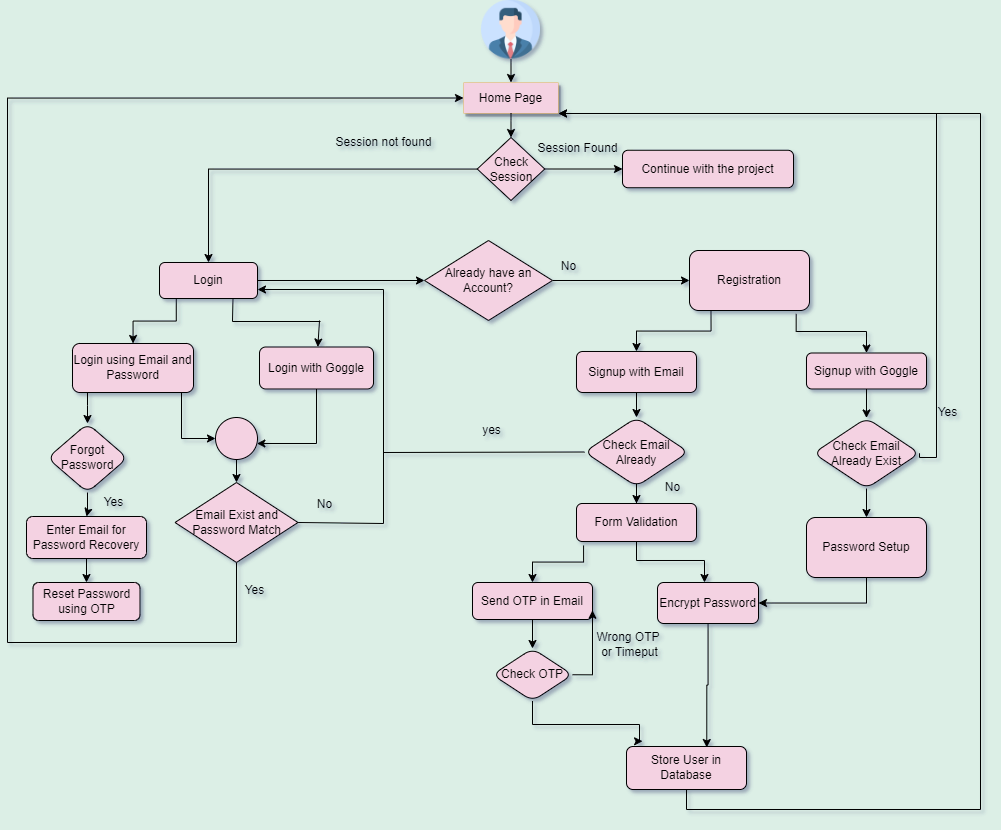

The diagram above was exported from draw.io. Its source (the exported page's mxGraphModel, read from the mxfile embedded in the PNG):
<mxGraphModel dx="2146" dy="1309" grid="0" gridSize="10" guides="1" tooltips="1" connect="1" arrows="1" fold="1" page="1" pageScale="1" pageWidth="1169" pageHeight="827" background="#dcefe6" math="0" shadow="1">
  <root>
    <mxCell id="WIyWlLk6GJQsqaUBKTNV-0" />
    <mxCell id="WIyWlLk6GJQsqaUBKTNV-1" parent="WIyWlLk6GJQsqaUBKTNV-0" />
    <mxCell id="UQQhWICmKNdL5K_ZUhss-0" value="" style="shape=image;verticalLabelPosition=bottom;labelBackgroundColor=default;verticalAlign=top;aspect=fixed;imageAspect=0;image=data:image/png,(base64 omitted: 42900 chars);" vertex="1" parent="WIyWlLk6GJQsqaUBKTNV-1">
      <mxGeometry x="455" y="-230.5" width="59" height="59" as="geometry" />
    </mxCell>
    <mxCell id="UQQhWICmKNdL5K_ZUhss-1" value="" style="endArrow=classic;html=1;rounded=0;exitX=0.5;exitY=1;exitDx=0;exitDy=0;" edge="1" parent="WIyWlLk6GJQsqaUBKTNV-1" source="WIyWlLk6GJQsqaUBKTNV-3">
      <mxGeometry width="50" height="50" relative="1" as="geometry">
        <mxPoint x="485" y="-141" as="sourcePoint" />
        <mxPoint x="485" y="-144" as="targetPoint" />
      </mxGeometry>
    </mxCell>
    <mxCell id="UQQhWICmKNdL5K_ZUhss-6" value="" style="endArrow=classic;html=1;rounded=0;exitX=0.5;exitY=1;exitDx=0;exitDy=0;" edge="1" parent="WIyWlLk6GJQsqaUBKTNV-1" source="UQQhWICmKNdL5K_ZUhss-0" target="WIyWlLk6GJQsqaUBKTNV-3">
      <mxGeometry width="50" height="50" relative="1" as="geometry">
        <mxPoint x="485" y="-171" as="sourcePoint" />
        <mxPoint x="485" y="-144" as="targetPoint" />
      </mxGeometry>
    </mxCell>
    <mxCell id="WIyWlLk6GJQsqaUBKTNV-3" value="Home Page" style="rounded=1;whiteSpace=wrap;html=1;fontSize=12;glass=0;strokeWidth=0;shadow=1;fillColor=#f4d2e2;strokeColor=#d79b00;gradientColor=none;perimeterSpacing=0;arcSize=3;verticalAlign=middle;labelBackgroundColor=none;" parent="WIyWlLk6GJQsqaUBKTNV-1" vertex="1">
      <mxGeometry x="437" y="-148" width="95" height="31" as="geometry" />
    </mxCell>
    <mxCell id="UQQhWICmKNdL5K_ZUhss-10" value="" style="endArrow=classic;html=1;rounded=0;exitX=1;exitY=0.5;exitDx=0;exitDy=0;entryX=0;entryY=0.5;entryDx=0;entryDy=0;" edge="1" parent="WIyWlLk6GJQsqaUBKTNV-1" source="UQQhWICmKNdL5K_ZUhss-9" target="UQQhWICmKNdL5K_ZUhss-14">
      <mxGeometry width="50" height="50" relative="1" as="geometry">
        <mxPoint x="531" as="sourcePoint" />
        <mxPoint x="584" y="-67" as="targetPoint" />
      </mxGeometry>
    </mxCell>
    <mxCell id="UQQhWICmKNdL5K_ZUhss-13" value="" style="endArrow=classic;html=1;rounded=0;exitX=0.5;exitY=1;exitDx=0;exitDy=0;" edge="1" parent="WIyWlLk6GJQsqaUBKTNV-1" source="WIyWlLk6GJQsqaUBKTNV-3" target="UQQhWICmKNdL5K_ZUhss-9">
      <mxGeometry width="50" height="50" relative="1" as="geometry">
        <mxPoint x="485" y="-117" as="sourcePoint" />
        <mxPoint x="485" y="-77" as="targetPoint" />
      </mxGeometry>
    </mxCell>
    <mxCell id="UQQhWICmKNdL5K_ZUhss-19" value="" style="edgeStyle=orthogonalEdgeStyle;rounded=0;orthogonalLoop=1;jettySize=auto;html=1;" edge="1" parent="WIyWlLk6GJQsqaUBKTNV-1" source="UQQhWICmKNdL5K_ZUhss-9" target="UQQhWICmKNdL5K_ZUhss-18">
      <mxGeometry relative="1" as="geometry" />
    </mxCell>
    <mxCell id="UQQhWICmKNdL5K_ZUhss-9" value="Check Session" style="rhombus;whiteSpace=wrap;html=1;fillColor=#F4D2E2;" vertex="1" parent="WIyWlLk6GJQsqaUBKTNV-1">
      <mxGeometry x="450.75" y="-93" width="67.5" height="63" as="geometry" />
    </mxCell>
    <mxCell id="UQQhWICmKNdL5K_ZUhss-14" value="Continue with the project" style="rounded=1;whiteSpace=wrap;html=1;fillColor=#F4D2E2;" vertex="1" parent="WIyWlLk6GJQsqaUBKTNV-1">
      <mxGeometry x="596" y="-80.25" width="171" height="37.5" as="geometry" />
    </mxCell>
    <mxCell id="UQQhWICmKNdL5K_ZUhss-21" value="" style="edgeStyle=orthogonalEdgeStyle;rounded=0;orthogonalLoop=1;jettySize=auto;html=1;entryX=0;entryY=0.5;entryDx=0;entryDy=0;" edge="1" parent="WIyWlLk6GJQsqaUBKTNV-1" source="UQQhWICmKNdL5K_ZUhss-18" target="UQQhWICmKNdL5K_ZUhss-22">
      <mxGeometry relative="1" as="geometry">
        <mxPoint x="296" y="50" as="targetPoint" />
      </mxGeometry>
    </mxCell>
    <mxCell id="UQQhWICmKNdL5K_ZUhss-27" value="" style="edgeStyle=orthogonalEdgeStyle;rounded=0;orthogonalLoop=1;jettySize=auto;html=1;exitX=0.171;exitY=0.988;exitDx=0;exitDy=0;exitPerimeter=0;" edge="1" parent="WIyWlLk6GJQsqaUBKTNV-1" source="UQQhWICmKNdL5K_ZUhss-18" target="UQQhWICmKNdL5K_ZUhss-26">
      <mxGeometry relative="1" as="geometry" />
    </mxCell>
    <mxCell id="UQQhWICmKNdL5K_ZUhss-18" value="Login" style="rounded=1;whiteSpace=wrap;html=1;fillColor=#F4D2E2;" vertex="1" parent="WIyWlLk6GJQsqaUBKTNV-1">
      <mxGeometry x="133" y="32" width="98" height="36" as="geometry" />
    </mxCell>
    <mxCell id="UQQhWICmKNdL5K_ZUhss-24" value="" style="edgeStyle=orthogonalEdgeStyle;rounded=0;orthogonalLoop=1;jettySize=auto;html=1;" edge="1" parent="WIyWlLk6GJQsqaUBKTNV-1" source="UQQhWICmKNdL5K_ZUhss-22" target="UQQhWICmKNdL5K_ZUhss-23">
      <mxGeometry relative="1" as="geometry" />
    </mxCell>
    <mxCell id="UQQhWICmKNdL5K_ZUhss-22" value="Already have an Account?" style="rhombus;whiteSpace=wrap;html=1;fillColor=#F4D2E2;" vertex="1" parent="WIyWlLk6GJQsqaUBKTNV-1">
      <mxGeometry x="398" y="10" width="128" height="80" as="geometry" />
    </mxCell>
    <mxCell id="UQQhWICmKNdL5K_ZUhss-57" value="" style="edgeStyle=orthogonalEdgeStyle;rounded=0;orthogonalLoop=1;jettySize=auto;html=1;exitX=0.179;exitY=0.968;exitDx=0;exitDy=0;exitPerimeter=0;" edge="1" parent="WIyWlLk6GJQsqaUBKTNV-1" source="UQQhWICmKNdL5K_ZUhss-23" target="UQQhWICmKNdL5K_ZUhss-56">
      <mxGeometry relative="1" as="geometry" />
    </mxCell>
    <mxCell id="UQQhWICmKNdL5K_ZUhss-61" value="" style="edgeStyle=orthogonalEdgeStyle;rounded=0;orthogonalLoop=1;jettySize=auto;html=1;exitX=0.889;exitY=1.056;exitDx=0;exitDy=0;exitPerimeter=0;entryX=0.5;entryY=0;entryDx=0;entryDy=0;" edge="1" parent="WIyWlLk6GJQsqaUBKTNV-1" source="UQQhWICmKNdL5K_ZUhss-23" target="UQQhWICmKNdL5K_ZUhss-60">
      <mxGeometry relative="1" as="geometry">
        <Array as="points">
          <mxPoint x="770" y="101" />
          <mxPoint x="840" y="101" />
        </Array>
      </mxGeometry>
    </mxCell>
    <mxCell id="UQQhWICmKNdL5K_ZUhss-23" value="Registration" style="rounded=1;whiteSpace=wrap;html=1;fillColor=#F4D2E2;" vertex="1" parent="WIyWlLk6GJQsqaUBKTNV-1">
      <mxGeometry x="663" y="20" width="120" height="60" as="geometry" />
    </mxCell>
    <mxCell id="UQQhWICmKNdL5K_ZUhss-25" value="No" style="text;html=1;align=center;verticalAlign=middle;resizable=0;points=[];autosize=1;strokeColor=none;fillColor=none;" vertex="1" parent="WIyWlLk6GJQsqaUBKTNV-1">
      <mxGeometry x="525" y="23" width="33" height="26" as="geometry" />
    </mxCell>
    <mxCell id="UQQhWICmKNdL5K_ZUhss-34" value="" style="edgeStyle=orthogonalEdgeStyle;rounded=0;orthogonalLoop=1;jettySize=auto;html=1;" edge="1" parent="WIyWlLk6GJQsqaUBKTNV-1" source="UQQhWICmKNdL5K_ZUhss-26" target="UQQhWICmKNdL5K_ZUhss-33">
      <mxGeometry relative="1" as="geometry">
        <Array as="points">
          <mxPoint x="61" y="175" />
          <mxPoint x="61" y="175" />
        </Array>
      </mxGeometry>
    </mxCell>
    <mxCell id="UQQhWICmKNdL5K_ZUhss-40" value="" style="edgeStyle=orthogonalEdgeStyle;rounded=0;orthogonalLoop=1;jettySize=auto;html=1;exitX=0.918;exitY=0.985;exitDx=0;exitDy=0;exitPerimeter=0;" edge="1" parent="WIyWlLk6GJQsqaUBKTNV-1" source="UQQhWICmKNdL5K_ZUhss-26" target="UQQhWICmKNdL5K_ZUhss-41">
      <mxGeometry relative="1" as="geometry">
        <mxPoint x="200" y="176.99999999999977" as="sourcePoint" />
        <mxPoint x="155" y="188" as="targetPoint" />
        <Array as="points">
          <mxPoint x="155" y="161" />
        </Array>
      </mxGeometry>
    </mxCell>
    <mxCell id="UQQhWICmKNdL5K_ZUhss-26" value="Login using Email and Password" style="whiteSpace=wrap;html=1;rounded=1;fillColor=#F4D2E2;" vertex="1" parent="WIyWlLk6GJQsqaUBKTNV-1">
      <mxGeometry x="46" y="113" width="121" height="49" as="geometry" />
    </mxCell>
    <mxCell id="UQQhWICmKNdL5K_ZUhss-28" value="" style="endArrow=none;html=1;rounded=0;exitX=0.75;exitY=1;exitDx=0;exitDy=0;" edge="1" parent="WIyWlLk6GJQsqaUBKTNV-1" source="UQQhWICmKNdL5K_ZUhss-18">
      <mxGeometry width="50" height="50" relative="1" as="geometry">
        <mxPoint x="179" y="91" as="sourcePoint" />
        <mxPoint x="294" y="91" as="targetPoint" />
        <Array as="points">
          <mxPoint x="206" y="91" />
        </Array>
      </mxGeometry>
    </mxCell>
    <mxCell id="UQQhWICmKNdL5K_ZUhss-29" value="" style="endArrow=classic;html=1;rounded=0;" edge="1" parent="WIyWlLk6GJQsqaUBKTNV-1" target="UQQhWICmKNdL5K_ZUhss-30">
      <mxGeometry width="50" height="50" relative="1" as="geometry">
        <mxPoint x="293" y="90" as="sourcePoint" />
        <mxPoint x="293" y="104" as="targetPoint" />
        <Array as="points" />
      </mxGeometry>
    </mxCell>
    <mxCell id="UQQhWICmKNdL5K_ZUhss-30" value="Login with Goggle" style="rounded=1;whiteSpace=wrap;html=1;fillColor=#F4D2E2;" vertex="1" parent="WIyWlLk6GJQsqaUBKTNV-1">
      <mxGeometry x="233" y="116.5" width="114" height="42" as="geometry" />
    </mxCell>
    <mxCell id="UQQhWICmKNdL5K_ZUhss-36" value="" style="edgeStyle=orthogonalEdgeStyle;rounded=0;orthogonalLoop=1;jettySize=auto;html=1;" edge="1" parent="WIyWlLk6GJQsqaUBKTNV-1" source="UQQhWICmKNdL5K_ZUhss-33" target="UQQhWICmKNdL5K_ZUhss-35">
      <mxGeometry relative="1" as="geometry" />
    </mxCell>
    <mxCell id="UQQhWICmKNdL5K_ZUhss-33" value="Forgot Password" style="rhombus;whiteSpace=wrap;html=1;rounded=1;fillColor=#F4D2E2;" vertex="1" parent="WIyWlLk6GJQsqaUBKTNV-1">
      <mxGeometry x="21" y="193" width="80" height="69" as="geometry" />
    </mxCell>
    <mxCell id="UQQhWICmKNdL5K_ZUhss-38" value="" style="edgeStyle=orthogonalEdgeStyle;rounded=0;orthogonalLoop=1;jettySize=auto;html=1;" edge="1" parent="WIyWlLk6GJQsqaUBKTNV-1" source="UQQhWICmKNdL5K_ZUhss-35" target="UQQhWICmKNdL5K_ZUhss-37">
      <mxGeometry relative="1" as="geometry" />
    </mxCell>
    <mxCell id="UQQhWICmKNdL5K_ZUhss-35" value="Enter Email for Password Recovery" style="whiteSpace=wrap;html=1;rounded=1;fillColor=#F4D2E2;" vertex="1" parent="WIyWlLk6GJQsqaUBKTNV-1">
      <mxGeometry y="286" width="120" height="42" as="geometry" />
    </mxCell>
    <mxCell id="UQQhWICmKNdL5K_ZUhss-37" value="Reset Password using OTP" style="whiteSpace=wrap;html=1;rounded=1;fillColor=#F4D2E2;" vertex="1" parent="WIyWlLk6GJQsqaUBKTNV-1">
      <mxGeometry x="6.5" y="352" width="107" height="38" as="geometry" />
    </mxCell>
    <mxCell id="UQQhWICmKNdL5K_ZUhss-44" value="" style="edgeStyle=orthogonalEdgeStyle;rounded=0;orthogonalLoop=1;jettySize=auto;html=1;" edge="1" parent="WIyWlLk6GJQsqaUBKTNV-1" source="UQQhWICmKNdL5K_ZUhss-30" target="UQQhWICmKNdL5K_ZUhss-41">
      <mxGeometry relative="1" as="geometry">
        <mxPoint x="290" y="159" as="sourcePoint" />
        <mxPoint x="244" y="224" as="targetPoint" />
        <Array as="points">
          <mxPoint x="290" y="213" />
        </Array>
      </mxGeometry>
    </mxCell>
    <mxCell id="UQQhWICmKNdL5K_ZUhss-46" value="" style="edgeStyle=orthogonalEdgeStyle;rounded=0;orthogonalLoop=1;jettySize=auto;html=1;" edge="1" parent="WIyWlLk6GJQsqaUBKTNV-1" source="UQQhWICmKNdL5K_ZUhss-41" target="UQQhWICmKNdL5K_ZUhss-45">
      <mxGeometry relative="1" as="geometry" />
    </mxCell>
    <mxCell id="UQQhWICmKNdL5K_ZUhss-41" value="" style="ellipse;whiteSpace=wrap;html=1;aspect=fixed;fillColor=#F4D2E2;" vertex="1" parent="WIyWlLk6GJQsqaUBKTNV-1">
      <mxGeometry x="189" y="187" width="42" height="42" as="geometry" />
    </mxCell>
    <mxCell id="UQQhWICmKNdL5K_ZUhss-55" value="" style="edgeStyle=orthogonalEdgeStyle;rounded=0;orthogonalLoop=1;jettySize=auto;html=1;entryX=1;entryY=0.75;entryDx=0;entryDy=0;exitX=1;exitY=0.5;exitDx=0;exitDy=0;" edge="1" parent="WIyWlLk6GJQsqaUBKTNV-1" source="UQQhWICmKNdL5K_ZUhss-45" target="UQQhWICmKNdL5K_ZUhss-18">
      <mxGeometry relative="1" as="geometry">
        <mxPoint x="516.0000000000002" y="290" as="targetPoint" />
        <Array as="points">
          <mxPoint x="357" y="293" />
          <mxPoint x="357" y="59" />
        </Array>
      </mxGeometry>
    </mxCell>
    <mxCell id="UQQhWICmKNdL5K_ZUhss-105" style="edgeStyle=orthogonalEdgeStyle;rounded=0;orthogonalLoop=1;jettySize=auto;html=1;exitX=0.5;exitY=1;exitDx=0;exitDy=0;entryX=0;entryY=0.5;entryDx=0;entryDy=0;" edge="1" parent="WIyWlLk6GJQsqaUBKTNV-1" source="UQQhWICmKNdL5K_ZUhss-45" target="WIyWlLk6GJQsqaUBKTNV-3">
      <mxGeometry relative="1" as="geometry">
        <Array as="points">
          <mxPoint x="210" y="412" />
          <mxPoint x="-19" y="412" />
          <mxPoint x="-19" y="-133" />
        </Array>
      </mxGeometry>
    </mxCell>
    <mxCell id="UQQhWICmKNdL5K_ZUhss-45" value="Email Exist and Password Match" style="rhombus;whiteSpace=wrap;html=1;fillColor=#F4D2E2;" vertex="1" parent="WIyWlLk6GJQsqaUBKTNV-1">
      <mxGeometry x="148.5" y="252" width="123" height="80" as="geometry" />
    </mxCell>
    <mxCell id="UQQhWICmKNdL5K_ZUhss-63" value="" style="edgeStyle=orthogonalEdgeStyle;rounded=0;orthogonalLoop=1;jettySize=auto;html=1;" edge="1" parent="WIyWlLk6GJQsqaUBKTNV-1" source="UQQhWICmKNdL5K_ZUhss-56" target="UQQhWICmKNdL5K_ZUhss-62">
      <mxGeometry relative="1" as="geometry" />
    </mxCell>
    <mxCell id="UQQhWICmKNdL5K_ZUhss-56" value="Signup with Email" style="whiteSpace=wrap;html=1;rounded=1;fillColor=#F4D2E2;" vertex="1" parent="WIyWlLk6GJQsqaUBKTNV-1">
      <mxGeometry x="550" y="121" width="120" height="41" as="geometry" />
    </mxCell>
    <mxCell id="UQQhWICmKNdL5K_ZUhss-75" value="" style="edgeStyle=orthogonalEdgeStyle;rounded=0;orthogonalLoop=1;jettySize=auto;html=1;" edge="1" parent="WIyWlLk6GJQsqaUBKTNV-1" source="UQQhWICmKNdL5K_ZUhss-60" target="UQQhWICmKNdL5K_ZUhss-74">
      <mxGeometry relative="1" as="geometry" />
    </mxCell>
    <mxCell id="UQQhWICmKNdL5K_ZUhss-60" value="Signup with Goggle" style="whiteSpace=wrap;html=1;rounded=1;fillColor=#F4D2E2;" vertex="1" parent="WIyWlLk6GJQsqaUBKTNV-1">
      <mxGeometry x="780" y="122.5" width="120" height="36" as="geometry" />
    </mxCell>
    <mxCell id="UQQhWICmKNdL5K_ZUhss-73" value="" style="edgeStyle=orthogonalEdgeStyle;rounded=0;orthogonalLoop=1;jettySize=auto;html=1;" edge="1" parent="WIyWlLk6GJQsqaUBKTNV-1" source="UQQhWICmKNdL5K_ZUhss-62" target="UQQhWICmKNdL5K_ZUhss-72">
      <mxGeometry relative="1" as="geometry" />
    </mxCell>
    <mxCell id="UQQhWICmKNdL5K_ZUhss-62" value="Check Email Already" style="rhombus;whiteSpace=wrap;html=1;rounded=1;fillColor=#F4D2E2;" vertex="1" parent="WIyWlLk6GJQsqaUBKTNV-1">
      <mxGeometry x="558" y="187" width="104" height="69" as="geometry" />
    </mxCell>
    <mxCell id="UQQhWICmKNdL5K_ZUhss-64" value="No" style="text;html=1;align=center;verticalAlign=middle;resizable=0;points=[];autosize=1;strokeColor=none;fillColor=none;" vertex="1" parent="WIyWlLk6GJQsqaUBKTNV-1">
      <mxGeometry x="281" y="261" width="33" height="26" as="geometry" />
    </mxCell>
    <mxCell id="UQQhWICmKNdL5K_ZUhss-65" value="Yes" style="text;html=1;align=center;verticalAlign=middle;resizable=0;points=[];autosize=1;strokeColor=none;fillColor=none;" vertex="1" parent="WIyWlLk6GJQsqaUBKTNV-1">
      <mxGeometry x="209" y="347" width="38" height="26" as="geometry" />
    </mxCell>
    <mxCell id="UQQhWICmKNdL5K_ZUhss-66" value="Yes" style="text;html=1;align=center;verticalAlign=middle;resizable=0;points=[];autosize=1;strokeColor=none;fillColor=none;" vertex="1" parent="WIyWlLk6GJQsqaUBKTNV-1">
      <mxGeometry x="68" y="259" width="38" height="26" as="geometry" />
    </mxCell>
    <mxCell id="UQQhWICmKNdL5K_ZUhss-67" value="Session Found" style="text;html=1;align=center;verticalAlign=middle;resizable=0;points=[];autosize=1;strokeColor=none;fillColor=none;" vertex="1" parent="WIyWlLk6GJQsqaUBKTNV-1">
      <mxGeometry x="502" y="-95" width="98" height="26" as="geometry" />
    </mxCell>
    <mxCell id="UQQhWICmKNdL5K_ZUhss-68" value="Session not found" style="text;html=1;align=center;verticalAlign=middle;resizable=0;points=[];autosize=1;strokeColor=none;fillColor=none;" vertex="1" parent="WIyWlLk6GJQsqaUBKTNV-1">
      <mxGeometry x="300" y="-101" width="114" height="26" as="geometry" />
    </mxCell>
    <mxCell id="UQQhWICmKNdL5K_ZUhss-70" value="" style="endArrow=none;html=1;rounded=0;entryX=0;entryY=0.5;entryDx=0;entryDy=0;" edge="1" parent="WIyWlLk6GJQsqaUBKTNV-1" target="UQQhWICmKNdL5K_ZUhss-62">
      <mxGeometry width="50" height="50" relative="1" as="geometry">
        <mxPoint x="357" y="222" as="sourcePoint" />
        <mxPoint x="438" y="147" as="targetPoint" />
      </mxGeometry>
    </mxCell>
    <mxCell id="UQQhWICmKNdL5K_ZUhss-71" value="yes" style="text;html=1;align=center;verticalAlign=middle;resizable=0;points=[];autosize=1;strokeColor=none;fillColor=none;" vertex="1" parent="WIyWlLk6GJQsqaUBKTNV-1">
      <mxGeometry x="446" y="187" width="37" height="26" as="geometry" />
    </mxCell>
    <mxCell id="UQQhWICmKNdL5K_ZUhss-87" value="" style="edgeStyle=orthogonalEdgeStyle;rounded=0;orthogonalLoop=1;jettySize=auto;html=1;exitX=0.059;exitY=1.104;exitDx=0;exitDy=0;exitPerimeter=0;" edge="1" parent="WIyWlLk6GJQsqaUBKTNV-1" source="UQQhWICmKNdL5K_ZUhss-72" target="UQQhWICmKNdL5K_ZUhss-86">
      <mxGeometry relative="1" as="geometry" />
    </mxCell>
    <mxCell id="UQQhWICmKNdL5K_ZUhss-97" value="" style="edgeStyle=orthogonalEdgeStyle;rounded=0;orthogonalLoop=1;jettySize=auto;html=1;" edge="1" parent="WIyWlLk6GJQsqaUBKTNV-1" source="UQQhWICmKNdL5K_ZUhss-72" target="UQQhWICmKNdL5K_ZUhss-98">
      <mxGeometry relative="1" as="geometry">
        <mxPoint x="678" y="352" as="targetPoint" />
        <Array as="points">
          <mxPoint x="610" y="330" />
          <mxPoint x="678" y="330" />
        </Array>
      </mxGeometry>
    </mxCell>
    <mxCell id="UQQhWICmKNdL5K_ZUhss-72" value="Form Validation" style="whiteSpace=wrap;html=1;rounded=1;fillColor=#F4D2E2;" vertex="1" parent="WIyWlLk6GJQsqaUBKTNV-1">
      <mxGeometry x="550" y="273" width="120" height="38" as="geometry" />
    </mxCell>
    <mxCell id="UQQhWICmKNdL5K_ZUhss-80" style="edgeStyle=orthogonalEdgeStyle;rounded=0;orthogonalLoop=1;jettySize=auto;html=1;exitX=1;exitY=0.5;exitDx=0;exitDy=0;entryX=1;entryY=1;entryDx=0;entryDy=0;" edge="1" parent="WIyWlLk6GJQsqaUBKTNV-1" source="UQQhWICmKNdL5K_ZUhss-74" target="WIyWlLk6GJQsqaUBKTNV-3">
      <mxGeometry relative="1" as="geometry">
        <mxPoint x="964.4736842105265" y="62.31578947368416" as="targetPoint" />
        <Array as="points">
          <mxPoint x="910" y="227" />
          <mxPoint x="910" y="-117" />
        </Array>
      </mxGeometry>
    </mxCell>
    <mxCell id="UQQhWICmKNdL5K_ZUhss-85" value="" style="edgeStyle=orthogonalEdgeStyle;rounded=0;orthogonalLoop=1;jettySize=auto;html=1;" edge="1" parent="WIyWlLk6GJQsqaUBKTNV-1" source="UQQhWICmKNdL5K_ZUhss-74" target="UQQhWICmKNdL5K_ZUhss-84">
      <mxGeometry relative="1" as="geometry" />
    </mxCell>
    <mxCell id="UQQhWICmKNdL5K_ZUhss-74" value="Check Email Already Exist" style="rhombus;whiteSpace=wrap;html=1;rounded=1;fillColor=#F4D2E2;" vertex="1" parent="WIyWlLk6GJQsqaUBKTNV-1">
      <mxGeometry x="787" y="187.5" width="106" height="70.5" as="geometry" />
    </mxCell>
    <mxCell id="UQQhWICmKNdL5K_ZUhss-81" value="Yes" style="text;html=1;align=center;verticalAlign=middle;resizable=0;points=[];autosize=1;strokeColor=none;fillColor=none;" vertex="1" parent="WIyWlLk6GJQsqaUBKTNV-1">
      <mxGeometry x="902" y="169" width="38" height="26" as="geometry" />
    </mxCell>
    <mxCell id="UQQhWICmKNdL5K_ZUhss-82" value="No" style="text;html=1;align=center;verticalAlign=middle;resizable=0;points=[];autosize=1;strokeColor=none;fillColor=none;" vertex="1" parent="WIyWlLk6GJQsqaUBKTNV-1">
      <mxGeometry x="629" y="244" width="33" height="26" as="geometry" />
    </mxCell>
    <mxCell id="UQQhWICmKNdL5K_ZUhss-100" style="edgeStyle=orthogonalEdgeStyle;rounded=0;orthogonalLoop=1;jettySize=auto;html=1;exitX=0.5;exitY=1;exitDx=0;exitDy=0;entryX=1;entryY=0.5;entryDx=0;entryDy=0;" edge="1" parent="WIyWlLk6GJQsqaUBKTNV-1" source="UQQhWICmKNdL5K_ZUhss-84" target="UQQhWICmKNdL5K_ZUhss-98">
      <mxGeometry relative="1" as="geometry" />
    </mxCell>
    <mxCell id="UQQhWICmKNdL5K_ZUhss-84" value="Password Setup" style="whiteSpace=wrap;html=1;rounded=1;fillColor=#F4D2E2;" vertex="1" parent="WIyWlLk6GJQsqaUBKTNV-1">
      <mxGeometry x="780" y="287" width="120" height="60" as="geometry" />
    </mxCell>
    <mxCell id="UQQhWICmKNdL5K_ZUhss-89" value="" style="edgeStyle=orthogonalEdgeStyle;rounded=0;orthogonalLoop=1;jettySize=auto;html=1;" edge="1" parent="WIyWlLk6GJQsqaUBKTNV-1" source="UQQhWICmKNdL5K_ZUhss-86" target="UQQhWICmKNdL5K_ZUhss-88">
      <mxGeometry relative="1" as="geometry" />
    </mxCell>
    <mxCell id="UQQhWICmKNdL5K_ZUhss-86" value="Send OTP in Email" style="whiteSpace=wrap;html=1;rounded=1;fillColor=#F4D2E2;" vertex="1" parent="WIyWlLk6GJQsqaUBKTNV-1">
      <mxGeometry x="446" y="352" width="120" height="37" as="geometry" />
    </mxCell>
    <mxCell id="UQQhWICmKNdL5K_ZUhss-91" style="edgeStyle=orthogonalEdgeStyle;rounded=0;orthogonalLoop=1;jettySize=auto;html=1;exitX=1;exitY=0.5;exitDx=0;exitDy=0;entryX=1;entryY=0.75;entryDx=0;entryDy=0;" edge="1" parent="WIyWlLk6GJQsqaUBKTNV-1" source="UQQhWICmKNdL5K_ZUhss-88" target="UQQhWICmKNdL5K_ZUhss-86">
      <mxGeometry relative="1" as="geometry" />
    </mxCell>
    <mxCell id="UQQhWICmKNdL5K_ZUhss-96" value="" style="edgeStyle=orthogonalEdgeStyle;rounded=0;orthogonalLoop=1;jettySize=auto;html=1;entryX=0.134;entryY=-0.122;entryDx=0;entryDy=0;entryPerimeter=0;" edge="1" parent="WIyWlLk6GJQsqaUBKTNV-1" source="UQQhWICmKNdL5K_ZUhss-88" target="UQQhWICmKNdL5K_ZUhss-95">
      <mxGeometry relative="1" as="geometry">
        <Array as="points">
          <mxPoint x="506" y="494" />
          <mxPoint x="613" y="494" />
          <mxPoint x="613" y="511" />
        </Array>
      </mxGeometry>
    </mxCell>
    <mxCell id="UQQhWICmKNdL5K_ZUhss-88" value="Check OTP" style="rhombus;whiteSpace=wrap;html=1;rounded=1;fillColor=#F4D2E2;" vertex="1" parent="WIyWlLk6GJQsqaUBKTNV-1">
      <mxGeometry x="466" y="418" width="80" height="52.5" as="geometry" />
    </mxCell>
    <mxCell id="UQQhWICmKNdL5K_ZUhss-94" value="Wrong OTP&amp;nbsp;&lt;br&gt;or Timeput" style="text;html=1;align=center;verticalAlign=middle;resizable=0;points=[];autosize=1;strokeColor=none;fillColor=none;" vertex="1" parent="WIyWlLk6GJQsqaUBKTNV-1">
      <mxGeometry x="561" y="393" width="84" height="41" as="geometry" />
    </mxCell>
    <mxCell id="UQQhWICmKNdL5K_ZUhss-101" style="edgeStyle=orthogonalEdgeStyle;rounded=0;orthogonalLoop=1;jettySize=auto;html=1;exitX=0.5;exitY=1;exitDx=0;exitDy=0;entryX=1;entryY=1;entryDx=0;entryDy=0;" edge="1" parent="WIyWlLk6GJQsqaUBKTNV-1" source="UQQhWICmKNdL5K_ZUhss-95" target="WIyWlLk6GJQsqaUBKTNV-3">
      <mxGeometry relative="1" as="geometry">
        <mxPoint x="982" y="-116" as="targetPoint" />
        <Array as="points">
          <mxPoint x="660" y="579" />
          <mxPoint x="954" y="579" />
          <mxPoint x="954" y="-117" />
        </Array>
      </mxGeometry>
    </mxCell>
    <mxCell id="UQQhWICmKNdL5K_ZUhss-95" value="Store User in Database" style="whiteSpace=wrap;html=1;rounded=1;fillColor=#F4D2E2;" vertex="1" parent="WIyWlLk6GJQsqaUBKTNV-1">
      <mxGeometry x="600" y="516" width="120" height="43" as="geometry" />
    </mxCell>
    <mxCell id="UQQhWICmKNdL5K_ZUhss-99" value="" style="edgeStyle=orthogonalEdgeStyle;rounded=0;orthogonalLoop=1;jettySize=auto;html=1;entryX=0.669;entryY=0.024;entryDx=0;entryDy=0;entryPerimeter=0;" edge="1" parent="WIyWlLk6GJQsqaUBKTNV-1" source="UQQhWICmKNdL5K_ZUhss-98" target="UQQhWICmKNdL5K_ZUhss-95">
      <mxGeometry relative="1" as="geometry" />
    </mxCell>
    <mxCell id="UQQhWICmKNdL5K_ZUhss-98" value="Encrypt Password" style="rounded=1;whiteSpace=wrap;html=1;fillColor=#F4D2E2;" vertex="1" parent="WIyWlLk6GJQsqaUBKTNV-1">
      <mxGeometry x="631" y="352" width="101" height="41" as="geometry" />
    </mxCell>
  </root>
</mxGraphModel>